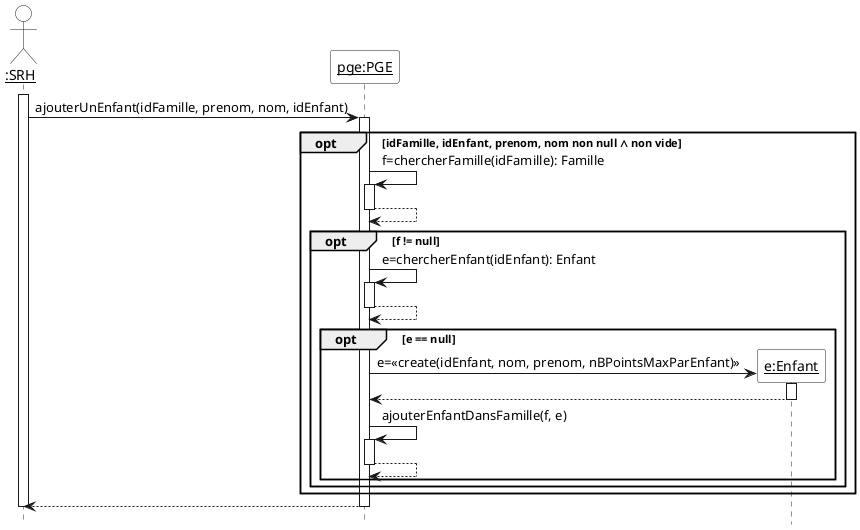

The diagram above was rendered by PlantUML. Its source (embedded in the PNG):
@startuml
hide footbox
skinparam sequenceParticipantBackgroundColor White
skinparam sequenceActorBackgroundColor White

actor "__:SRH__" as srh
participant "__pge:PGE__" as pge

activate srh
srh -> pge ++ : ajouterUnEnfant(idFamille, prenom, nom, idEnfant)

opt idFamille, idEnfant, prenom, nom non null ∧ non vide

  pge -> pge ++ : f=chercherFamille(idFamille): Famille
  return

  opt f != null

    pge -> pge ++ : e=chercherEnfant(idEnfant): Enfant
    return

    create "__e:Enfant__" as e
    opt e == null

      pge -> e ++ : e=<<create(idEnfant, nom, prenom, nBPointsMaxParEnfant)>>
      return

      pge -> pge ++ : ajouterEnfantDansFamille(f, e)
      return

    end
  end
end

return
deactivate srh
@enduml